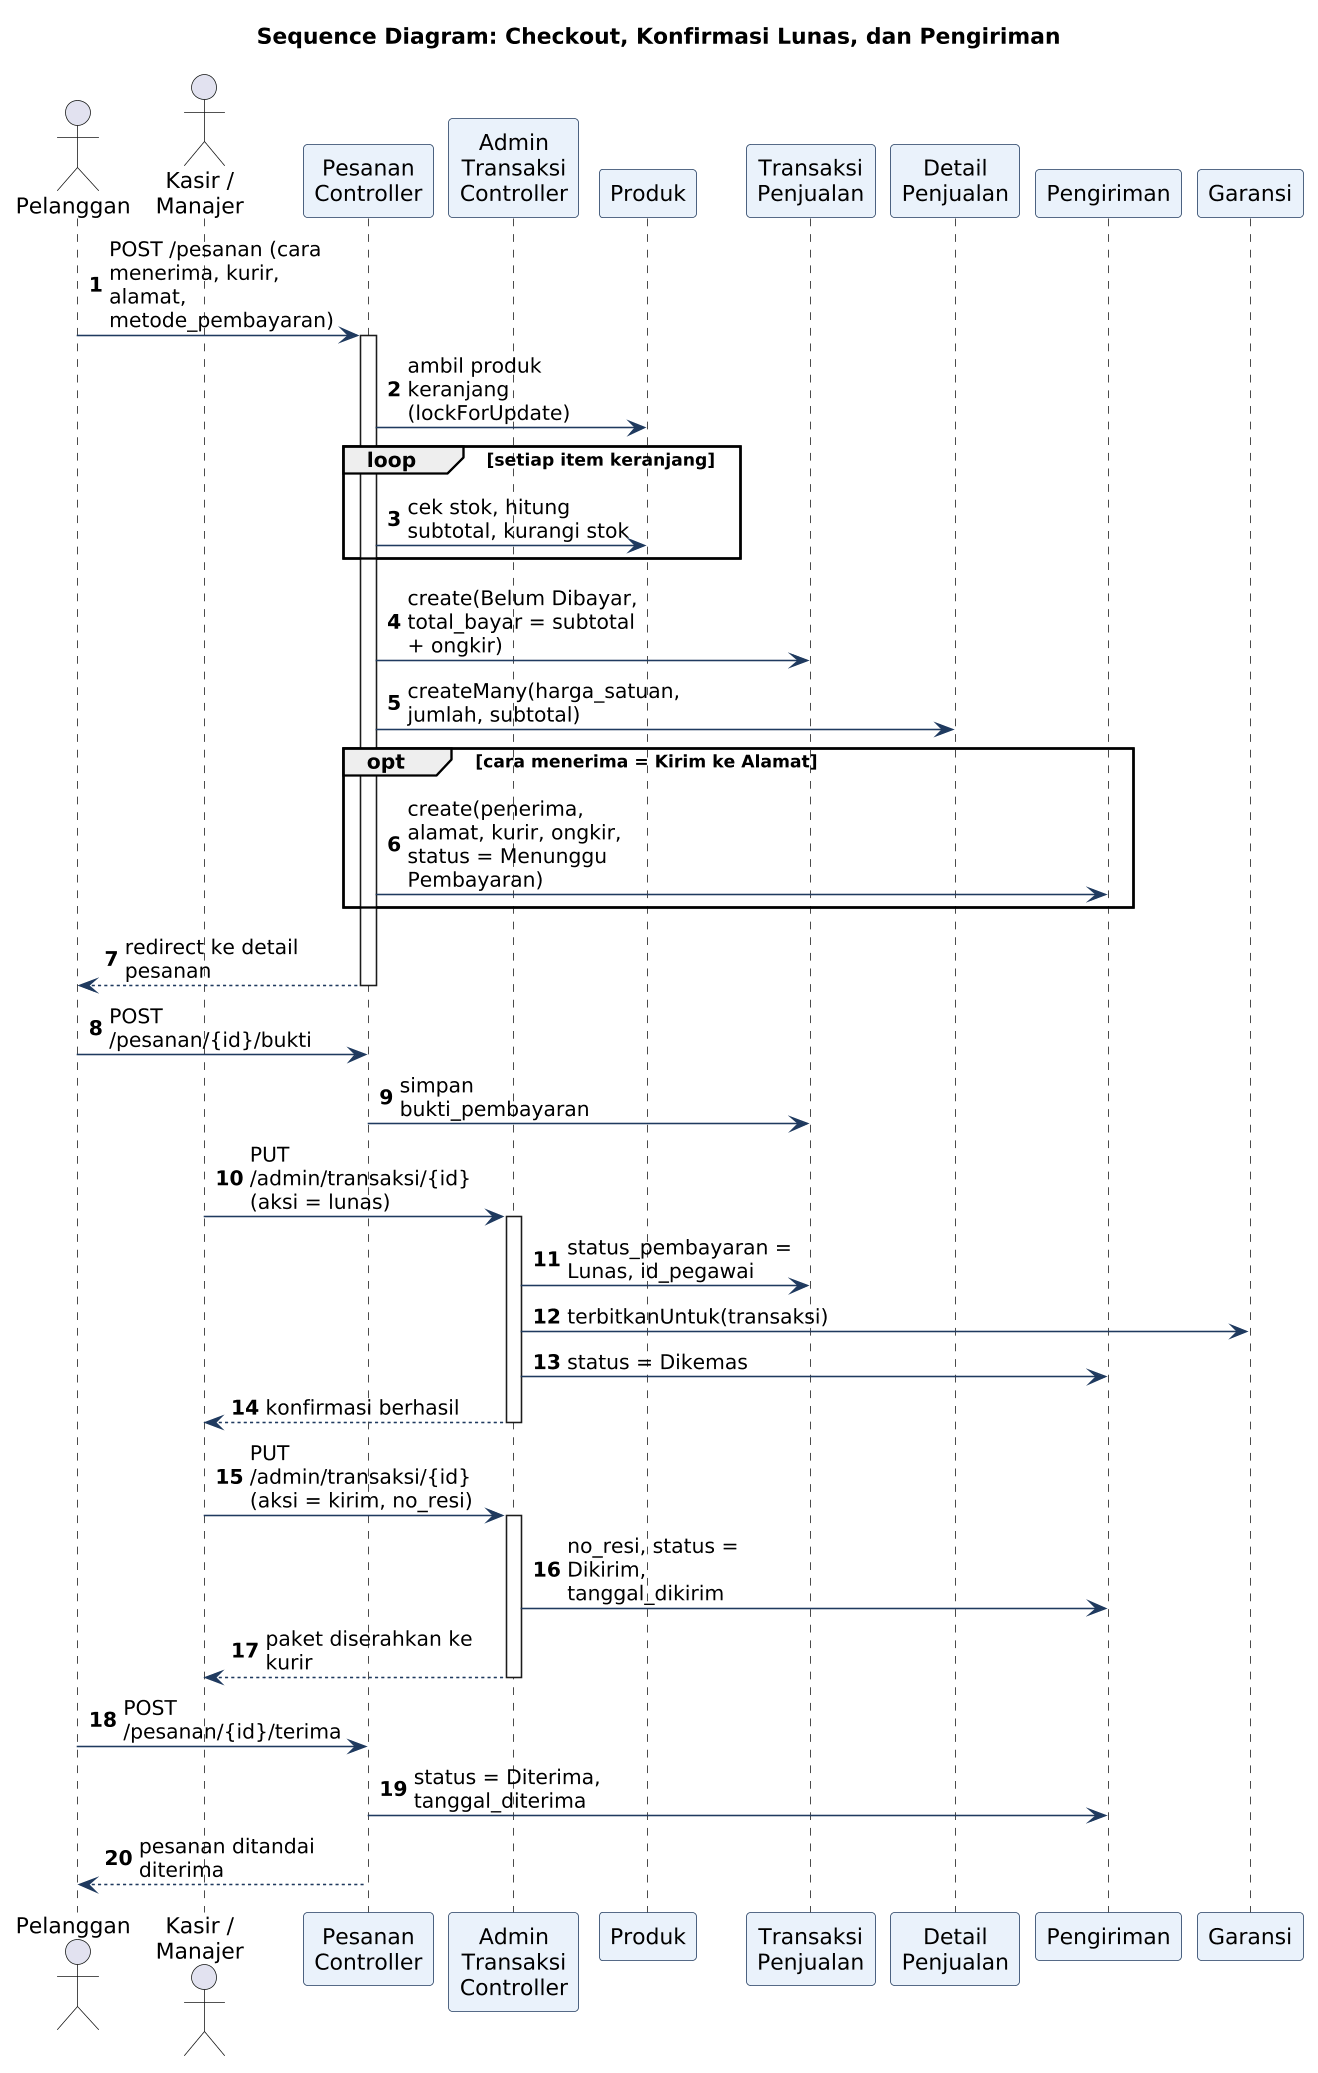

The diagram above was rendered by PlantUML. Its source (embedded in the PNG):
@startuml Sequence_Checkout
title Sequence Diagram: Checkout, Konfirmasi Lunas, dan Pengiriman
skinparam dpi 150
skinparam shadowing false
skinparam defaultFontName DejaVu Sans
skinparam ParticipantBackgroundColor #EAF2FB
skinparam ParticipantBorderColor #1F3A5F
skinparam ArrowColor #1F3A5F
skinparam maxMessageSize 150
autonumber

actor Pelanggan
actor "Kasir /\nManajer" as Pegawai
participant "Pesanan\nController" as PC
participant "Admin\nTransaksi\nController" as TC
participant Produk
participant "Transaksi\nPenjualan" as Trx
participant "Detail\nPenjualan" as Det
participant Pengiriman
participant Garansi

Pelanggan -> PC : POST /pesanan (cara menerima, kurir, alamat, metode_pembayaran)
activate PC
PC -> Produk : ambil produk keranjang (lockForUpdate)
loop setiap item keranjang
  PC -> Produk : cek stok, hitung subtotal, kurangi stok
end
PC -> Trx : create(Belum Dibayar, total_bayar = subtotal + ongkir)
PC -> Det : createMany(harga_satuan, jumlah, subtotal)
opt cara menerima = Kirim ke Alamat
  PC -> Pengiriman : create(penerima, alamat, kurir, ongkir, status = Menunggu Pembayaran)
end
PC --> Pelanggan : redirect ke detail pesanan
deactivate PC

Pelanggan -> PC : POST /pesanan/{id}/bukti
PC -> Trx : simpan bukti_pembayaran

Pegawai -> TC : PUT /admin/transaksi/{id} (aksi = lunas)
activate TC
TC -> Trx : status_pembayaran = Lunas, id_pegawai
TC -> Garansi : terbitkanUntuk(transaksi)
TC -> Pengiriman : status = Dikemas
TC --> Pegawai : konfirmasi berhasil
deactivate TC

Pegawai -> TC : PUT /admin/transaksi/{id} (aksi = kirim, no_resi)
activate TC
TC -> Pengiriman : no_resi, status = Dikirim, tanggal_dikirim
TC --> Pegawai : paket diserahkan ke kurir
deactivate TC

Pelanggan -> PC : POST /pesanan/{id}/terima
PC -> Pengiriman : status = Diterima, tanggal_diterima
PC --> Pelanggan : pesanan ditandai diterima
@enduml